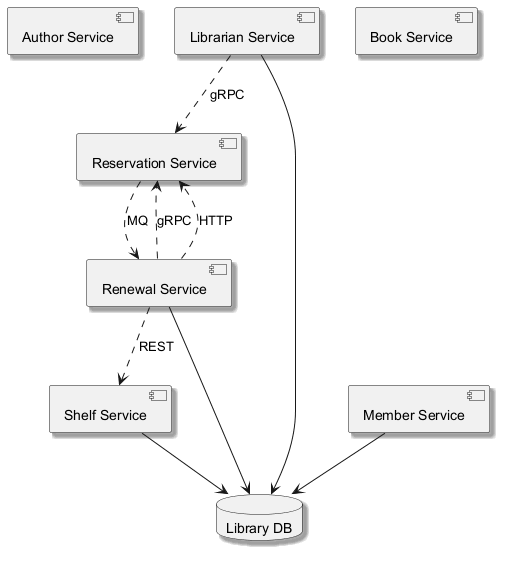

The diagram above was rendered by PlantUML. Its source (embedded in the PNG):
@startuml
skinparam shadowing true
component "Author Service" as C_AuthorService
component "Librarian Service" as C_LibrarianService
component "Book Service" as C_BookService
component "Member Service" as C_MemberService
component "Shelf Service" as C_ShelfService
component "Renewal Service" as C_RenewalService
component "Reservation Service" as C_ReservationService
database "Library DB" as DB_library
C_LibrarianService --> DB_library
C_MemberService --> DB_library
C_ShelfService --> DB_library
C_RenewalService --> DB_library
C_LibrarianService ..> C_ReservationService : gRPC
C_RenewalService ..> C_ShelfService : REST
C_RenewalService ..> C_ReservationService : gRPC
C_RenewalService ..> C_ReservationService : HTTP
C_ReservationService ..> C_RenewalService : MQ
@enduml